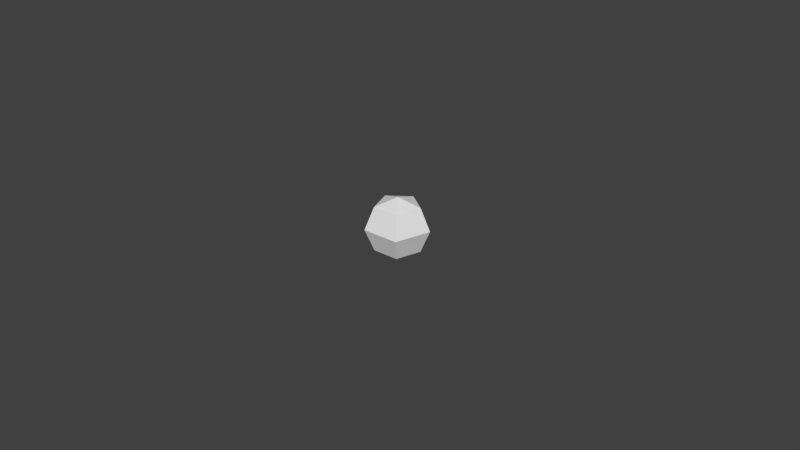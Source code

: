 # Source: blueberry.blend  (saved by Blender 2.79.0; exported with 4.5.12 LTS)
import bpy
from mathutils import Matrix  # noqa: F401  (used for matrix-valued properties, if any)

bpy.ops.wm.read_factory_settings(use_empty=True)
scene = bpy.context.scene
scene.name = 'Scene'

# ---- collections
col_collection_1 = bpy.data.collections.new('Collection 1'); scene.collection.children.link(col_collection_1)

# ---- world
world_world = bpy.data.worlds.new('World'); scene.world = world_world
world_world.color = (0.05088, 0.05088, 0.05088)
world_world.use_sun_shadow = False
world_world.sun_shadow_jitter_overblur = 0.0
world_world.cycles.sampling_method = 'MANUAL'

# ---- meshes
me_sphere = bpy.data.meshes.new('Sphere')
me_sphere.from_pydata([(0.0, 0.007071, 0.017), (0.0, 0.01, 0.009928), (0.0, 0.007071, 0.002857), (0.006725, 0.002185, 0.017), (0.009511, 0.00309, 0.009928), (0.006725, 0.002185, 0.002857), (0.004156, -0.005721, 0.017), (0.005878, -0.00809, 0.009928), (0.004156, -0.005721, 0.002857), (-1.344e-11, -8.927e-10, 0.0004513), (-5.004e-10, -1.563e-09, 0.01941), (-0.004156, -0.005721, 0.017), (-0.005878, -0.00809, 0.009928), (-0.004156, -0.005721, 0.002857), (-0.006725, 0.002185, 0.017), (-0.009511, 0.00309, 0.009928), (-0.006725, 0.002185, 0.002857)], [], [(1, 0, 3, 4), (2, 1, 4, 5), (0, 10, 3), (9, 2, 5), (5, 4, 7, 8), (3, 10, 6), (9, 5, 8), (4, 3, 6, 7), (8, 7, 12, 13), (6, 10, 11), (9, 8, 13), (7, 6, 11, 12), (12, 11, 14, 15), (13, 12, 15, 16), (11, 10, 14), (9, 13, 16), (9, 16, 2), (15, 14, 0, 1), (16, 15, 1, 2), (14, 10, 0)])
_uv = me_sphere.uv_layers.new(name='UVMap')
_uv.uv.foreach_set('vector', [0.03245, 0.7781, 0.03245, 0.7781, 0.03245, 0.7781, 0.03245, 0.7781, 0.03245, 0.7781, 0.03245, 0.7781, 0.03245, 0.7781, 0.03245, 0.7781, 0.03245, 0.7781, 0.03245, 0.7781, 0.03245, 0.7781, 0.03245, 0.7781, 0.03245, 0.7781, 0.03245, 0.7781, 0.03245, 0.7781, 0.03245, 0.7781, 0.03245, 0.7781, 0.03245, 0.7781, 0.03245, 0.7781, 0.03245, 0.7781, 0.03245, 0.7781, 0.03245, 0.7781, 0.03245, 0.7781, 0.03245, 0.7781, 0.03245, 0.7781, 0.03245, 0.7781, 0.03245, 0.7781, 0.03245, 0.7781, 0.03245, 0.7781, 0.03245, 0.7781, 0.03245, 0.7781, 0.03245, 0.7781, 0.03245, 0.7781, 0.03245, 0.7781, 0.03245, 0.7781, 0.03245, 0.7781, 0.03245, 0.7781, 0.03245, 0.7781, 0.03245, 0.7781, 0.03245, 0.7781, 0.03245, 0.7781, 0.03245, 0.7781, 0.03245, 0.7781, 0.03245, 0.7781, 0.03245, 0.7781, 0.03245, 0.7781, 0.03245, 0.7781, 0.03245, 0.7781, 0.03245, 0.7781, 0.03245, 0.7781, 0.03245, 0.7781, 0.03245, 0.7781, 0.03245, 0.7781, 0.03245, 0.7781, 0.03245, 0.7781, 0.03245, 0.7781, 0.03245, 0.7781, 0.03245, 0.7781, 0.03245, 0.7781, 0.03245, 0.7781, 0.03245, 0.7781, 0.03245, 0.7781, 0.03245, 0.7781, 0.03245, 0.7781, 0.03245, 0.7781, 0.03245, 0.7781, 0.03245, 0.7781, 0.03245, 0.7781, 0.03245, 0.7781, 0.03245, 0.7781])
me_sphere.use_remesh_preserve_volume = False
me_sphere.use_remesh_preserve_attributes = False
me_sphere.use_mirror_vertex_groups = False
me_sphere.update()

# ---- objects
ob_sphere = bpy.data.objects.new('Sphere', me_sphere)

# ---- transforms, parenting, visibility, modifiers, constraints
ob_sphere.location = (0.0, 0.0, 0.0)
ob_sphere.lineart.crease_threshold = 0.0

# ---- collection membership
col_collection_1.objects.link(ob_sphere)

# ---- scene / render settings (as saved in the file)
scene.frame_start = 1; scene.frame_end = 250; scene.frame_set(1)
scene.render.engine = 'BLENDER_EEVEE_NEXT'
scene.render.resolution_percentage = 50
scene.render.dither_intensity = 0.0
scene.cycles.use_denoising = False
scene.cycles.samples = 128
scene.cycles.sampling_pattern = 'TABULATED_SOBOL'
scene.cycles.use_adaptive_sampling = False
scene.cycles.use_light_tree = False
scene.cycles.blur_glossy = 0.0
scene.cycles.sample_clamp_indirect = 0.0
scene.view_settings.view_transform = 'Standard'
bpy.context.view_layer.update()

# ---- added for rendering (the .blend has no active camera and no usable light): camera, sun
cam_auto = bpy.data.cameras.new('AutoCamera')
cam_auto.lens = 50.0
cam_auto.sensor_width = 36.0
cam_auto.clip_end = 1000.0
ob_auto_camera = bpy.data.objects.new('AutoCamera', cam_auto)
scene.collection.objects.link(ob_auto_camera)
ob_auto_camera.location = (0.185045, -0.221099, 0.157964)
ob_auto_camera.rotation_euler = (1.09748, -7.21219e-08, 0.694738)
scene.camera = ob_auto_camera
light_auto_sun = bpy.data.lights.new('AutoSun', 'SUN')
light_auto_sun.energy = 3.0
light_auto_sun.angle = 0.0523599
ob_auto_sun = bpy.data.objects.new('AutoSun', light_auto_sun)
scene.collection.objects.link(ob_auto_sun)
ob_auto_sun.rotation_euler = (0.872665, 0.174533, 0.523599)
bpy.context.view_layer.update()
